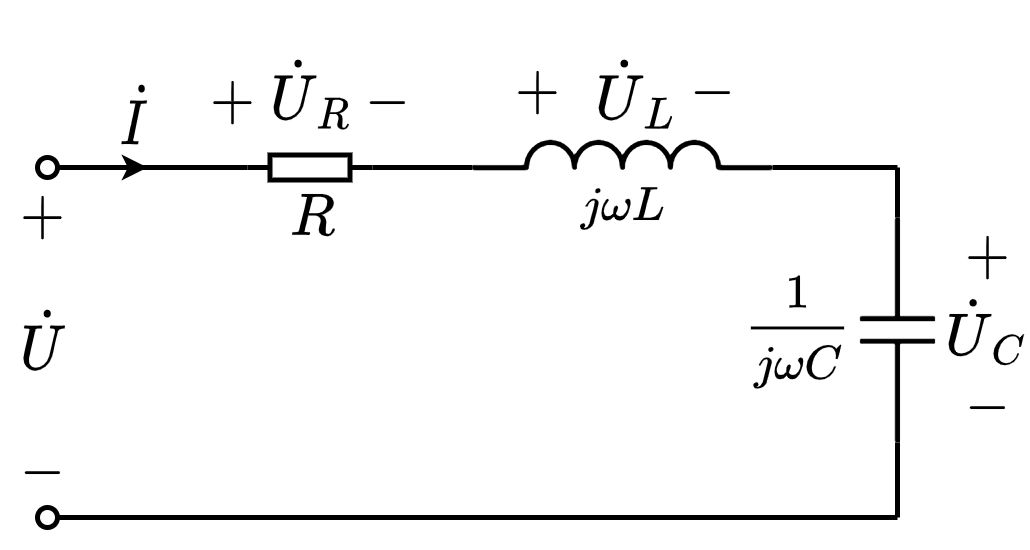

The diagram above was exported from draw.io. Its source (the exported page's mxGraphModel, read from the mxfile embedded in the PNG):
<mxGraphModel dx="314" dy="233" grid="1" gridSize="5" guides="1" tooltips="1" connect="1" arrows="1" fold="1" page="1" pageScale="1" pageWidth="827" pageHeight="1169" math="1" shadow="0">
  <root>
    <mxCell id="0" />
    <mxCell id="1" parent="0" />
    <mxCell id="y-Xomc9FLQiRlQNTrqf4-36" value="$$\dot{I}$$" style="text;html=1;align=center;verticalAlign=middle;resizable=1;points=[];autosize=1;strokeColor=none;fillColor=none;fontSize=10;movable=1;rotatable=1;deletable=1;editable=1;connectable=1;" vertex="1" parent="1">
      <mxGeometry x="280" y="55" width="15" height="20" as="geometry" />
    </mxCell>
    <mxCell id="y-Xomc9FLQiRlQNTrqf4-2" value="" style="pointerEvents=1;verticalLabelPosition=bottom;shadow=0;dashed=0;align=center;html=1;verticalAlign=top;shape=mxgraph.electrical.inductors.inductor_3;direction=east;deletable=1;fixDash=0;snapToPoint=0;comic=0;sketch=0;strokeWidth=1;" vertex="1" parent="1">
      <mxGeometry x="355" y="70" width="60" height="5" as="geometry" />
    </mxCell>
    <mxCell id="y-Xomc9FLQiRlQNTrqf4-3" value="$$\dot{U}_L$$" style="text;html=1;align=center;verticalAlign=middle;resizable=1;points=[];autosize=1;strokeColor=none;fillColor=none;fontSize=10;movable=1;rotatable=1;deletable=1;editable=1;connectable=1;" vertex="1" parent="1">
      <mxGeometry x="380" y="50" width="15" height="20" as="geometry" />
    </mxCell>
    <mxCell id="y-Xomc9FLQiRlQNTrqf4-4" value="$$j\omega L$$" style="text;html=1;align=center;verticalAlign=middle;resizable=1;points=[];autosize=1;strokeColor=none;fillColor=none;fontSize=8;movable=1;rotatable=1;deletable=1;editable=1;connectable=1;" vertex="1" parent="1">
      <mxGeometry x="375" y="75" width="20" height="15" as="geometry" />
    </mxCell>
    <mxCell id="y-Xomc9FLQiRlQNTrqf4-5" value="$$+$$" style="text;html=1;align=center;verticalAlign=middle;resizable=1;points=[];autosize=1;strokeColor=none;fillColor=none;fontSize=10;movable=1;rotatable=1;deletable=1;editable=1;connectable=1;" vertex="1" parent="1">
      <mxGeometry x="360" y="52.5" width="15" height="15" as="geometry" />
    </mxCell>
    <mxCell id="y-Xomc9FLQiRlQNTrqf4-6" value="$$-$$" style="text;html=1;align=center;verticalAlign=middle;resizable=1;points=[];autosize=1;strokeColor=none;fillColor=none;fontSize=10;movable=1;rotatable=1;deletable=1;editable=1;connectable=1;" vertex="1" parent="1">
      <mxGeometry x="395" y="52.5" width="15" height="15" as="geometry" />
    </mxCell>
    <mxCell id="y-Xomc9FLQiRlQNTrqf4-7" value="" style="endArrow=none;html=1;rounded=0;fontSize=10;startSize=2;endSize=2;entryX=0;entryY=1;entryDx=0;entryDy=0;entryPerimeter=0;exitX=0;exitY=0.5;exitDx=0;exitDy=0;exitPerimeter=0;" edge="1" parent="1" target="y-Xomc9FLQiRlQNTrqf4-2" source="y-Xomc9FLQiRlQNTrqf4-21">
      <mxGeometry width="50" height="50" relative="1" as="geometry">
        <mxPoint x="325" y="75" as="sourcePoint" />
        <mxPoint x="325" y="60" as="targetPoint" />
      </mxGeometry>
    </mxCell>
    <mxCell id="y-Xomc9FLQiRlQNTrqf4-8" value="" style="endArrow=none;html=1;rounded=0;fontSize=10;startSize=2;endSize=2;entryX=1;entryY=1;entryDx=0;entryDy=0;entryPerimeter=0;" edge="1" parent="1" target="y-Xomc9FLQiRlQNTrqf4-2">
      <mxGeometry width="50" height="50" relative="1" as="geometry">
        <mxPoint x="440" y="75" as="sourcePoint" />
        <mxPoint x="465" y="105" as="targetPoint" />
      </mxGeometry>
    </mxCell>
    <mxCell id="y-Xomc9FLQiRlQNTrqf4-18" value="$$\dot{U}_R$$" style="text;html=1;align=center;verticalAlign=middle;resizable=1;points=[];autosize=1;strokeColor=none;fillColor=none;fontSize=10;movable=1;rotatable=1;deletable=1;editable=1;connectable=1;" vertex="1" parent="1">
      <mxGeometry x="315" y="47" width="15" height="25" as="geometry" />
    </mxCell>
    <mxCell id="y-Xomc9FLQiRlQNTrqf4-19" value="$$R$$" style="text;html=1;resizable=1;autosize=1;align=center;verticalAlign=middle;points=[];fillColor=none;strokeColor=none;rounded=0;fontSize=10;movable=1;rotatable=1;deletable=1;editable=1;connectable=1;" vertex="1" parent="1">
      <mxGeometry x="315.52" y="80" width="14.48" height="10" as="geometry" />
    </mxCell>
    <mxCell id="y-Xomc9FLQiRlQNTrqf4-20" value="" style="endArrow=none;html=1;rounded=0;fontSize=10;startSize=4;endSize=4;entryX=1;entryY=0.5;entryDx=0;entryDy=0;entryPerimeter=0;startArrow=oval;startFill=0;" edge="1" parent="1" target="y-Xomc9FLQiRlQNTrqf4-21">
      <mxGeometry width="50" height="50" relative="1" as="geometry">
        <mxPoint x="270" y="75" as="sourcePoint" />
        <mxPoint x="559.5" y="-4.5" as="targetPoint" />
      </mxGeometry>
    </mxCell>
    <mxCell id="y-Xomc9FLQiRlQNTrqf4-21" value="" style="pointerEvents=1;verticalLabelPosition=bottom;shadow=0;dashed=0;align=center;html=1;verticalAlign=top;shape=mxgraph.electrical.resistors.resistor_1;fontSize=10;direction=west;" vertex="1" parent="1">
      <mxGeometry x="310" y="72.5" width="25" height="5" as="geometry" />
    </mxCell>
    <mxCell id="y-Xomc9FLQiRlQNTrqf4-23" value="$$+$$" style="text;html=1;align=center;verticalAlign=middle;resizable=1;points=[];autosize=1;strokeColor=none;fillColor=none;fontSize=10;movable=1;rotatable=1;deletable=1;editable=1;connectable=1;" vertex="1" parent="1">
      <mxGeometry x="299.48" y="54.5" width="15" height="15" as="geometry" />
    </mxCell>
    <mxCell id="y-Xomc9FLQiRlQNTrqf4-24" value="$$-$$" style="text;html=1;align=center;verticalAlign=middle;resizable=1;points=[];autosize=1;strokeColor=none;fillColor=none;fontSize=10;movable=1;rotatable=1;deletable=1;editable=1;connectable=0;" vertex="1" parent="1">
      <mxGeometry x="330.51" y="54.5" width="15" height="15" as="geometry" />
    </mxCell>
    <mxCell id="y-Xomc9FLQiRlQNTrqf4-26" value="$$+$$" style="text;html=1;align=center;verticalAlign=middle;resizable=1;points=[];autosize=1;strokeColor=none;fillColor=none;fontSize=10;movable=1;rotatable=1;deletable=1;editable=1;connectable=0;" vertex="1" parent="1">
      <mxGeometry x="450" y="85" width="15" height="15" as="geometry" />
    </mxCell>
    <mxCell id="y-Xomc9FLQiRlQNTrqf4-27" value="$$-$$" style="text;html=1;align=center;verticalAlign=middle;resizable=1;points=[];autosize=1;strokeColor=none;fillColor=none;fontSize=10;movable=1;rotatable=1;deletable=1;editable=1;connectable=0;" vertex="1" parent="1">
      <mxGeometry x="450" y="115" width="15" height="15" as="geometry" />
    </mxCell>
    <mxCell id="y-Xomc9FLQiRlQNTrqf4-28" value="" style="pointerEvents=1;verticalLabelPosition=bottom;shadow=0;dashed=0;align=center;html=1;verticalAlign=top;shape=mxgraph.electrical.capacitors.capacitor_1;direction=south;connectable=1;allowArrows=1;recursiveResize=1;" vertex="1" parent="1">
      <mxGeometry x="432.5" y="85" width="15" height="45" as="geometry" />
    </mxCell>
    <mxCell id="y-Xomc9FLQiRlQNTrqf4-29" value="$$\dot{U}_C$$" style="text;html=1;align=center;verticalAlign=middle;resizable=1;points=[];autosize=1;strokeColor=none;fillColor=none;fontSize=10;movable=1;rotatable=1;deletable=1;editable=1;connectable=0;" vertex="1" parent="1">
      <mxGeometry x="450" y="98" width="15" height="20" as="geometry" />
    </mxCell>
    <mxCell id="y-Xomc9FLQiRlQNTrqf4-30" value="" style="endArrow=none;html=1;rounded=0;fontSize=10;startSize=2;endSize=2;entryX=1;entryY=0.5;entryDx=0;entryDy=0;entryPerimeter=0;" edge="1" parent="1" target="y-Xomc9FLQiRlQNTrqf4-28">
      <mxGeometry width="50" height="50" relative="1" as="geometry">
        <mxPoint x="440" y="145" as="sourcePoint" />
        <mxPoint x="435" y="140" as="targetPoint" />
      </mxGeometry>
    </mxCell>
    <mxCell id="y-Xomc9FLQiRlQNTrqf4-31" value="" style="endArrow=none;html=1;rounded=0;fontSize=10;startSize=2;endSize=2;entryX=0;entryY=0.5;entryDx=0;entryDy=0;entryPerimeter=0;" edge="1" parent="1" target="y-Xomc9FLQiRlQNTrqf4-28">
      <mxGeometry width="50" height="50" relative="1" as="geometry">
        <mxPoint x="440" y="75" as="sourcePoint" />
        <mxPoint x="450" y="160" as="targetPoint" />
      </mxGeometry>
    </mxCell>
    <mxCell id="y-Xomc9FLQiRlQNTrqf4-32" value="$$\frac{1}{j\omega C}$$" style="text;html=1;align=center;verticalAlign=middle;resizable=1;points=[];autosize=1;strokeColor=none;fillColor=none;fontSize=8;movable=1;rotatable=1;deletable=1;editable=1;connectable=0;" vertex="1" parent="1">
      <mxGeometry x="410" y="95" width="20" height="25" as="geometry" />
    </mxCell>
    <mxCell id="y-Xomc9FLQiRlQNTrqf4-34" value="" style="endArrow=none;html=1;rounded=0;fontSize=10;startSize=4;endSize=4;startArrow=oval;startFill=0;" edge="1" parent="1">
      <mxGeometry width="50" height="50" relative="1" as="geometry">
        <mxPoint x="270" y="145" as="sourcePoint" />
        <mxPoint x="440" y="145" as="targetPoint" />
      </mxGeometry>
    </mxCell>
    <mxCell id="y-Xomc9FLQiRlQNTrqf4-35" value="" style="endArrow=classic;html=1;rounded=0;startSize=2;endSize=2;" edge="1" parent="1">
      <mxGeometry width="50" height="50" relative="1" as="geometry">
        <mxPoint x="278" y="74.99999999999989" as="sourcePoint" />
        <mxPoint x="290" y="75" as="targetPoint" />
      </mxGeometry>
    </mxCell>
    <mxCell id="y-Xomc9FLQiRlQNTrqf4-37" value="$$\dot{U}$$" style="text;html=1;align=center;verticalAlign=middle;resizable=1;points=[];autosize=1;strokeColor=none;fillColor=none;fontSize=10;movable=1;rotatable=1;deletable=1;editable=1;connectable=0;" vertex="1" parent="1">
      <mxGeometry x="261" y="100" width="15" height="20" as="geometry" />
    </mxCell>
    <mxCell id="y-Xomc9FLQiRlQNTrqf4-38" value="$$+$$" style="text;html=1;align=center;verticalAlign=middle;resizable=1;points=[];autosize=1;strokeColor=none;fillColor=none;fontSize=10;movable=1;rotatable=1;deletable=1;editable=1;connectable=0;" vertex="1" parent="1">
      <mxGeometry x="261" y="77.5" width="15" height="15" as="geometry" />
    </mxCell>
    <mxCell id="y-Xomc9FLQiRlQNTrqf4-39" value="$$-$$" style="text;html=1;align=center;verticalAlign=middle;resizable=1;points=[];autosize=1;strokeColor=none;fillColor=none;fontSize=10;movable=1;rotatable=1;deletable=1;editable=1;connectable=0;" vertex="1" parent="1">
      <mxGeometry x="261" y="128" width="15" height="15" as="geometry" />
    </mxCell>
  </root>
</mxGraphModel>